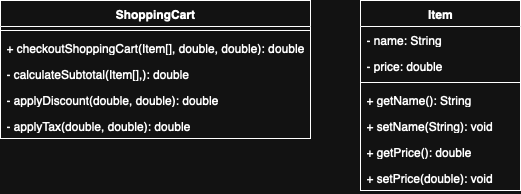

The diagram above was exported from draw.io. Its source (the exported page's mxGraphModel, read from the mxfile embedded in the PNG):
<mxGraphModel dx="555" dy="269" grid="1" gridSize="10" guides="1" tooltips="1" connect="1" arrows="1" fold="1" page="1" pageScale="1" pageWidth="850" pageHeight="1100" math="0" shadow="0">
  <root>
    <mxCell id="0" />
    <mxCell id="1" parent="0" />
    <mxCell id="36_bHnFpMJRGLz3D7Bna-1" value="ShoppingCart" style="swimlane;fontStyle=1;align=center;verticalAlign=top;childLayout=stackLayout;horizontal=1;startSize=26;horizontalStack=0;resizeParent=1;resizeParentMax=0;resizeLast=0;collapsible=1;marginBottom=0;whiteSpace=wrap;html=1;" vertex="1" parent="1">
      <mxGeometry x="40" y="310" width="310" height="138" as="geometry" />
    </mxCell>
    <mxCell id="36_bHnFpMJRGLz3D7Bna-3" value="" style="line;strokeWidth=1;fillColor=none;align=left;verticalAlign=middle;spacingTop=-1;spacingLeft=3;spacingRight=3;rotatable=0;labelPosition=right;points=[];portConstraint=eastwest;strokeColor=inherit;" vertex="1" parent="36_bHnFpMJRGLz3D7Bna-1">
      <mxGeometry y="26" width="310" height="8" as="geometry" />
    </mxCell>
    <mxCell id="36_bHnFpMJRGLz3D7Bna-4" value="+ checkoutShoppingCart(Item[], double, double): double" style="text;strokeColor=none;fillColor=none;align=left;verticalAlign=top;spacingLeft=4;spacingRight=4;overflow=hidden;rotatable=0;points=[[0,0.5],[1,0.5]];portConstraint=eastwest;whiteSpace=wrap;html=1;" vertex="1" parent="36_bHnFpMJRGLz3D7Bna-1">
      <mxGeometry y="34" width="310" height="26" as="geometry" />
    </mxCell>
    <mxCell id="36_bHnFpMJRGLz3D7Bna-14" value="- calculateSubtotal(Item[],): double" style="text;strokeColor=none;fillColor=none;align=left;verticalAlign=top;spacingLeft=4;spacingRight=4;overflow=hidden;rotatable=0;points=[[0,0.5],[1,0.5]];portConstraint=eastwest;whiteSpace=wrap;html=1;" vertex="1" parent="36_bHnFpMJRGLz3D7Bna-1">
      <mxGeometry y="60" width="310" height="26" as="geometry" />
    </mxCell>
    <mxCell id="36_bHnFpMJRGLz3D7Bna-16" value="- applyDiscount(double, double): double" style="text;strokeColor=none;fillColor=none;align=left;verticalAlign=top;spacingLeft=4;spacingRight=4;overflow=hidden;rotatable=0;points=[[0,0.5],[1,0.5]];portConstraint=eastwest;whiteSpace=wrap;html=1;" vertex="1" parent="36_bHnFpMJRGLz3D7Bna-1">
      <mxGeometry y="86" width="310" height="26" as="geometry" />
    </mxCell>
    <mxCell id="36_bHnFpMJRGLz3D7Bna-15" value="- applyTax(double, double): double" style="text;strokeColor=none;fillColor=none;align=left;verticalAlign=top;spacingLeft=4;spacingRight=4;overflow=hidden;rotatable=0;points=[[0,0.5],[1,0.5]];portConstraint=eastwest;whiteSpace=wrap;html=1;" vertex="1" parent="36_bHnFpMJRGLz3D7Bna-1">
      <mxGeometry y="112" width="310" height="26" as="geometry" />
    </mxCell>
    <mxCell id="36_bHnFpMJRGLz3D7Bna-5" value="Item" style="swimlane;fontStyle=1;align=center;verticalAlign=top;childLayout=stackLayout;horizontal=1;startSize=26;horizontalStack=0;resizeParent=1;resizeParentMax=0;resizeLast=0;collapsible=1;marginBottom=0;whiteSpace=wrap;html=1;" vertex="1" parent="1">
      <mxGeometry x="400" y="310" width="160" height="190" as="geometry" />
    </mxCell>
    <mxCell id="36_bHnFpMJRGLz3D7Bna-6" value="- name: String" style="text;strokeColor=none;fillColor=none;align=left;verticalAlign=top;spacingLeft=4;spacingRight=4;overflow=hidden;rotatable=0;points=[[0,0.5],[1,0.5]];portConstraint=eastwest;whiteSpace=wrap;html=1;" vertex="1" parent="36_bHnFpMJRGLz3D7Bna-5">
      <mxGeometry y="26" width="160" height="26" as="geometry" />
    </mxCell>
    <mxCell id="36_bHnFpMJRGLz3D7Bna-11" value="- price: double" style="text;strokeColor=none;fillColor=none;align=left;verticalAlign=top;spacingLeft=4;spacingRight=4;overflow=hidden;rotatable=0;points=[[0,0.5],[1,0.5]];portConstraint=eastwest;whiteSpace=wrap;html=1;" vertex="1" parent="36_bHnFpMJRGLz3D7Bna-5">
      <mxGeometry y="52" width="160" height="26" as="geometry" />
    </mxCell>
    <mxCell id="36_bHnFpMJRGLz3D7Bna-7" value="" style="line;strokeWidth=1;fillColor=none;align=left;verticalAlign=middle;spacingTop=-1;spacingLeft=3;spacingRight=3;rotatable=0;labelPosition=right;points=[];portConstraint=eastwest;strokeColor=inherit;" vertex="1" parent="36_bHnFpMJRGLz3D7Bna-5">
      <mxGeometry y="78" width="160" height="8" as="geometry" />
    </mxCell>
    <mxCell id="36_bHnFpMJRGLz3D7Bna-8" value="+ getName(): String" style="text;strokeColor=none;fillColor=none;align=left;verticalAlign=top;spacingLeft=4;spacingRight=4;overflow=hidden;rotatable=0;points=[[0,0.5],[1,0.5]];portConstraint=eastwest;whiteSpace=wrap;html=1;" vertex="1" parent="36_bHnFpMJRGLz3D7Bna-5">
      <mxGeometry y="86" width="160" height="26" as="geometry" />
    </mxCell>
    <mxCell id="36_bHnFpMJRGLz3D7Bna-10" value="+ setName(String): void" style="text;strokeColor=none;fillColor=none;align=left;verticalAlign=top;spacingLeft=4;spacingRight=4;overflow=hidden;rotatable=0;points=[[0,0.5],[1,0.5]];portConstraint=eastwest;whiteSpace=wrap;html=1;" vertex="1" parent="36_bHnFpMJRGLz3D7Bna-5">
      <mxGeometry y="112" width="160" height="26" as="geometry" />
    </mxCell>
    <mxCell id="36_bHnFpMJRGLz3D7Bna-12" value="+ getPrice(): double" style="text;strokeColor=none;fillColor=none;align=left;verticalAlign=top;spacingLeft=4;spacingRight=4;overflow=hidden;rotatable=0;points=[[0,0.5],[1,0.5]];portConstraint=eastwest;whiteSpace=wrap;html=1;" vertex="1" parent="36_bHnFpMJRGLz3D7Bna-5">
      <mxGeometry y="138" width="160" height="26" as="geometry" />
    </mxCell>
    <mxCell id="36_bHnFpMJRGLz3D7Bna-13" value="+ setPrice(double): void" style="text;strokeColor=none;fillColor=none;align=left;verticalAlign=top;spacingLeft=4;spacingRight=4;overflow=hidden;rotatable=0;points=[[0,0.5],[1,0.5]];portConstraint=eastwest;whiteSpace=wrap;html=1;" vertex="1" parent="36_bHnFpMJRGLz3D7Bna-5">
      <mxGeometry y="164" width="160" height="26" as="geometry" />
    </mxCell>
  </root>
</mxGraphModel>